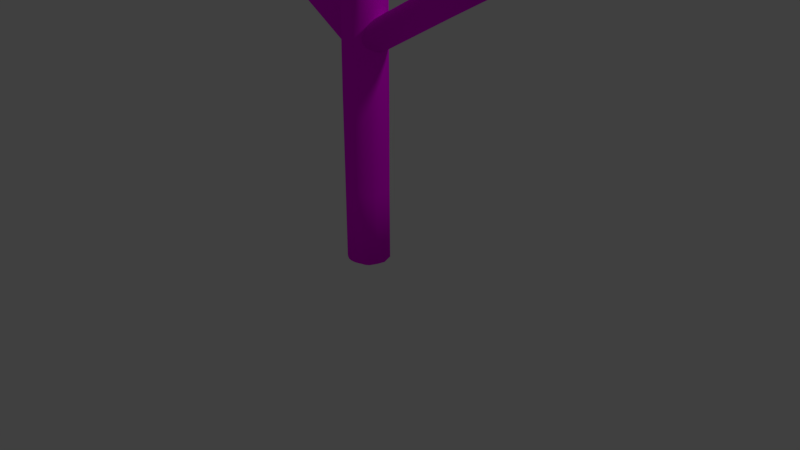 # Source: Enemy2_red_variation1.blend  (saved by Blender 2.78.0; exported with 4.5.12 LTS)
import bpy
from mathutils import Matrix  # noqa: F401  (used for matrix-valued properties, if any)

bpy.ops.wm.read_factory_settings(use_empty=True)
scene = bpy.context.scene
scene.name = 'Scene'

# ---- collections
col_collection_1 = bpy.data.collections.new('Collection 1'); scene.collection.children.link(col_collection_1)

# ---- images (referenced by path relative to the original .blend; pixels are not part of the script)
import os
ASSET_DIR = os.environ.get("B2B_ASSET_DIR", "")  # directory of the original .blend (textures are referenced by path, not embedded)
HERE = os.path.dirname(os.path.abspath(__file__))  # packed textures are extracted next to this script under _unpacked/

def load_image(name, relpath, width, height, colorspace="sRGB"):
    """Load a texture the original file referenced (path relative to the .blend, or extracted next to this script)."""
    p = next((c for c in (os.path.join(HERE, relpath), os.path.join(ASSET_DIR, relpath)) if relpath and os.path.exists(c)), "")
    if p:
        img = bpy.data.images.load(p, check_existing=True)
        img.name = name
    else:  # same state as the original file: an image datablock whose file is absent (Cycles renders it pink)
        img = bpy.data.images.new(name, width, height)
        img.source = "FILE"
        img.filepath = "//" + (relpath or name)
    img.colorspace_settings.name = colorspace
    return img
img_mouth4_png = load_image('mouth4.png', 'textures/mouth4.png', 1024, 1024, 'sRGB')
img_eyes_png = load_image('eyes.png', 'eyes.png', 1024, 1024, 'sRGB')

# ---- materials (node trees are filled in below, after node groups)
mat_material = bpy.data.materials.new('Material')
mat_material.alpha_threshold = 0.0
mat_material.roughness = 0.5
mat_material_001 = bpy.data.materials.new('Material.001')
mat_material_001.alpha_threshold = 0.0
mat_material_001.roughness = 0.5

# ---- material node trees
mat_material.use_nodes = True; mat_material.node_tree.nodes.clear()
_N = mat_material.node_tree.nodes; _L = mat_material.node_tree.links
n0 = _N.new('ShaderNodeOutputMaterial'); n0.name = 'Material Output'; n0.location = (506, 300)
n1 = _N.new('ShaderNodeBsdfDiffuse'); n1.name = 'Diffuse BSDF'; n1.location = (56, 302)
n1.inputs[0].default_value = (0.4, 0.004777, 0.01681, 1.0)
n2 = _N.new('ShaderNodeMixShader'); n2.name = 'Mix Shader'; n2.location = (286, 303)
n3 = _N.new('ShaderNodeBsdfDiffuse'); n3.name = 'Diffuse BSDF.001'; n3.location = (190, 128)
n4 = _N.new('ShaderNodeTexImage'); n4.name = 'Image Texture'; n4.location = (-7, 133)
n4.width = 140
n4.image = img_mouth4_png
_L.new(n1.outputs[0], n2.inputs[1])
_L.new(n2.outputs[0], n0.inputs[0])
_L.new(n4.outputs[1], n2.inputs[0])
_L.new(n3.outputs[0], n2.inputs[2])
_L.new(n4.outputs[0], n3.inputs[0])
n0.is_active_output = True
mat_material_001.use_nodes = True; mat_material_001.node_tree.nodes.clear()
_N = mat_material_001.node_tree.nodes; _L = mat_material_001.node_tree.links
n0 = _N.new('ShaderNodeOutputMaterial'); n0.name = 'Material Output'; n0.location = (470, 300)
n1 = _N.new('ShaderNodeBsdfDiffuse'); n1.name = 'Diffuse BSDF.002'; n1.location = (215, 83)
n2 = _N.new('ShaderNodeMixShader'); n2.name = 'Mix Shader'; n2.location = (279, 310)
n3 = _N.new('ShaderNodeTexImage'); n3.name = 'Image Texture'; n3.location = (8, 126)
n3.width = 140
n3.image = img_eyes_png
n4 = _N.new('ShaderNodeBsdfDiffuse'); n4.name = 'Diffuse BSDF'; n4.location = (5, 293)
n4.inputs[0].default_value = (0.4, 0.003677, 0.01521, 1.0)
_L.new(n4.outputs[0], n2.inputs[1])
_L.new(n2.outputs[0], n0.inputs[0])
_L.new(n1.outputs[0], n2.inputs[2])
_L.new(n3.outputs[0], n1.inputs[0])
_L.new(n3.outputs[1], n2.inputs[0])
n0.is_active_output = True

# ---- world
world_world = bpy.data.worlds.new('World'); scene.world = world_world
world_world.color = (0.05088, 0.05088, 0.05088)
world_world.use_sun_shadow = False
world_world.sun_shadow_jitter_overblur = 0.0
world_world.cycles.sampling_method = 'MANUAL'

# ---- cameras
cam_camera = bpy.data.cameras.new('Camera')
cam_camera.clip_end = 100.0
cam_camera.lens = 35.0
cam_camera.sensor_width = 32.0
cam_camera.sensor_height = 18.0
cam_camera.ortho_scale = 7.314
cam_camera.dof.focus_distance = 0.0

# ---- lights
light_lamp = bpy.data.lights.new('Lamp', 'POINT')
light_lamp.transmission_factor = 0.0
light_lamp.cutoff_distance = 30.0
light_lamp.energy = 100.0
light_lamp.shadow_buffer_clip_start = 1.001
light_lamp.shadow_soft_size = 0.1
light_lamp.shadow_maximum_resolution = 0.006
light_lamp.use_absolute_resolution = True

# ---- meshes
me_cylinder_001 = bpy.data.meshes.new('Cylinder.001')
me_cylinder_001.from_pydata([(-8.536, 1.298, 12.52), (-8.507, 1.274, 12.55), (-8.482, 1.24, 12.59), (-8.462, 1.197, 12.62), (-8.449, 1.146, 12.64), (-8.442, 1.09, 12.66), (-8.442, 1.031, 12.67), (-8.449, 0.9706, 12.67), (-8.463, 0.9114, 12.66), (-8.483, 0.8558, 12.65), (-8.508, 0.8059, 12.63), (-8.537, 0.7636, 12.61), (-8.57, 0.7304, 12.58), (-8.604, 0.7078, 12.54), (-8.639, 0.6966, 12.51), (-8.674, 0.6971, 12.47), (-8.706, 0.7094, 12.43), (-8.735, 0.7331, 12.4), (-8.76, 0.7671, 12.36), (-8.78, 0.8102, 12.33), (-8.793, 0.8608, 12.31), (-8.8, 0.9168, 12.29), (-8.8, 0.9761, 12.28), (-8.793, 1.037, 12.28), (-8.779, 1.096, 12.29), (-8.759, 1.151, 12.3), (-8.734, 1.201, 12.32), (-8.705, 1.244, 12.34), (-8.672, 1.277, 12.37), (-8.638, 1.299, 12.41), (-8.603, 1.311, 12.44), (-8.568, 1.31, 12.48), (-8.728, 1.321, 12.58), (-8.699, 1.297, 12.62), (-8.674, 1.263, 12.65), (-8.654, 1.22, 12.68), (-8.641, 1.17, 12.7), (-8.634, 1.114, 12.72), (-8.635, 1.054, 12.73), (-8.642, 0.9939, 12.73), (-8.655, 0.9347, 12.73), (-8.675, 0.8791, 12.72), (-8.7, 0.8292, 12.7), (-8.729, 0.7868, 12.67), (-8.762, 0.7537, 12.64), (-8.796, 0.7311, 12.61), (-8.831, 0.7198, 12.57), (-8.928, 0.7563, 12.46), (-8.952, 0.7904, 12.43), (-8.972, 0.8335, 12.4), (-8.985, 0.884, 12.38), (-8.992, 0.9401, 12.36), (-8.992, 0.9994, 12.35), (-8.985, 1.06, 12.35), (-8.971, 1.119, 12.35), (-8.951, 1.175, 12.36), (-8.926, 1.225, 12.38), (-8.897, 1.267, 12.41), (-8.864, 1.3, 12.44), (-8.83, 1.323, 12.47), (-8.795, 1.334, 12.51), (-8.76, 1.333, 12.55), (-8.971, 1.35, 12.67), (-8.898, 1.25, 12.76), (-8.878, 1.143, 12.8), (-8.885, 1.023, 12.82), (-8.899, 0.9642, 12.81), (-8.918, 0.9086, 12.8), (-8.943, 0.8587, 12.78), (-8.973, 0.8163, 12.76), (-9.005, 0.7832, 12.73), (-9.04, 0.7606, 12.69), (-9.235, 0.9696, 12.44), (-9.235, 1.029, 12.43), (-9.214, 1.148, 12.43), (-9.108, 1.329, 12.52), (-9.038, 1.363, 12.59), (-9.004, 1.363, 12.63), (-8.866, 0.7204, 12.54), (-8.898, 0.7327, 12.5), (-9.109, 0.7499, 12.62), (-9.172, 0.7859, 12.54), (-9.196, 0.8199, 12.51), (-9.215, 0.863, 12.48), (-10.06, 0.9247, 12.97), (-10.08, 0.9262, 13.0), (-10.1, 0.9366, 13.02), (-10.12, 0.9556, 13.04), (-10.14, 0.9824, 13.06), (-10.15, 1.016, 13.08), (-10.16, 1.055, 13.1), (-10.17, 1.098, 13.11), (-10.17, 1.144, 13.12), (-10.16, 1.19, 13.12), (-10.15, 1.235, 13.12), (-10.13, 1.277, 13.11), (-10.11, 1.314, 13.1), (-10.09, 1.346, 13.08), (-10.07, 1.37, 13.06), (-10.04, 1.386, 13.04), (-10.01, 1.394, 13.02), (-9.99, 1.392, 12.99), (-9.966, 1.382, 12.97), (-9.946, 1.363, 12.95), (-9.928, 1.336, 12.93), (-9.915, 1.302, 12.91), (-9.907, 1.263, 12.89), (-9.903, 1.22, 12.88), (-9.905, 1.175, 12.88), (-9.911, 1.129, 12.87), (-9.922, 1.084, 12.88), (-9.938, 1.042, 12.88), (-9.957, 1.004, 12.89), (-9.98, 0.9729, 12.91), (-10.0, 0.9485, 12.93), (-10.03, 0.9322, 12.95), (-8.696, 0.7236, 13.54), (-8.671, 0.7221, 13.52), (-8.72, 0.734, 13.57), (-8.74, 0.753, 13.59), (-8.758, 0.7798, 13.61), (-8.771, 0.8134, 13.63), (-8.779, 0.8525, 13.64), (-8.783, 0.8956, 13.65), (-8.781, 0.941, 13.66), (-8.775, 0.9871, 13.66), (-8.764, 1.032, 13.66), (-8.748, 1.074, 13.65), (-8.729, 1.111, 13.64), (-8.706, 1.143, 13.63), (-8.682, 1.167, 13.61), (-8.656, 1.184, 13.59), (-8.631, 1.191, 13.56), (-8.605, 1.19, 13.54), (-8.582, 1.179, 13.52), (-8.561, 1.16, 13.49), (-8.544, 1.133, 13.47), (-8.531, 1.1, 13.45), (-8.523, 1.061, 13.44), (-8.519, 1.018, 13.43), (-8.52, 0.9722, 13.42), (-8.527, 0.9261, 13.42), (-8.538, 0.8813, 13.42), (-8.554, 0.8393, 13.43), (-8.573, 0.8018, 13.44), (-8.595, 0.7703, 13.45), (-8.62, 0.7459, 13.47), (-8.646, 0.7297, 13.49), (-7.595, 0.5624, 13.98), (-7.57, 0.5609, 13.95), (-7.618, 0.5728, 14.0), (-7.639, 0.5918, 14.02), (-7.656, 0.6186, 14.04), (-7.669, 0.6522, 14.06), (-7.678, 0.6913, 14.08), (-7.682, 0.7344, 14.09), (-7.68, 0.7799, 14.09), (-7.674, 0.8259, 14.1), (-7.662, 0.8708, 14.09), (-7.647, 0.9128, 14.09), (-7.627, 0.9502, 14.08), (-7.605, 0.9818, 14.06), (-7.581, 1.006, 14.04), (-7.555, 1.022, 14.02), (-7.529, 1.03, 14.0), (-7.504, 1.028, 13.97), (-7.481, 1.018, 13.95), (-7.46, 0.999, 13.93), (-7.443, 0.9722, 13.91), (-7.43, 0.9386, 13.89), (-7.421, 0.8995, 13.87), (-7.418, 0.8564, 13.86), (-7.419, 0.811, 13.85), (-7.426, 0.7649, 13.85), (-7.437, 0.7201, 13.85), (-7.452, 0.6781, 13.86), (-7.472, 0.6406, 13.87), (-7.494, 0.6091, 13.89), (-7.519, 0.5847, 13.91), (-7.544, 0.5685, 13.93), (-9.99, 1.732, 11.09), (-9.944, 1.725, 11.09), (-9.9, 1.709, 11.09), (-9.861, 1.685, 11.09), (-9.827, 1.653, 11.08), (-9.8, 1.616, 11.08), (-9.781, 1.574, 11.08), (-9.771, 1.529, 11.07), (-9.77, 1.483, 11.07), (-9.778, 1.437, 11.07), (-9.795, 1.394, 11.06), (-9.82, 1.355, 11.06), (-9.852, 1.321, 11.06), (-9.89, 1.293, 11.05), (-9.933, 1.274, 11.05), (-9.978, 1.263, 11.05), (-10.02, 1.261, 11.05), (-10.07, 1.269, 11.05), (-10.11, 1.285, 11.05), (-10.15, 1.309, 11.05), (-10.19, 1.34, 11.05), (-10.21, 1.378, 11.06), (-10.23, 1.42, 11.06), (-10.24, 1.464, 11.06), (-10.24, 1.511, 11.07), (-10.24, 1.556, 11.07), (-10.22, 1.6, 11.08), (-10.19, 1.639, 11.08), (-10.16, 1.673, 11.08), (-10.12, 1.7, 11.08), (-10.08, 1.719, 11.09), (-10.04, 1.73, 11.09), (-9.977, 1.553, 12.1), (-10.02, 1.561, 12.1), (-9.934, 1.537, 12.1), (-9.894, 1.513, 12.09), (-9.861, 1.482, 12.09), (-9.834, 1.444, 12.09), (-9.815, 1.403, 12.09), (-9.805, 1.358, 12.08), (-9.804, 1.311, 12.08), (-9.812, 1.266, 12.07), (-9.828, 1.222, 12.07), (-9.853, 1.183, 12.07), (-9.886, 1.149, 12.06), (-9.924, 1.122, 12.06), (-9.966, 1.103, 12.06), (-10.01, 1.092, 12.06), (-10.06, 1.09, 12.06), (-10.1, 1.097, 12.06), (-10.15, 1.113, 12.06), (-10.19, 1.137, 12.06), (-10.22, 1.169, 12.06), (-10.25, 1.206, 12.06), (-10.27, 1.248, 12.07), (-10.28, 1.293, 12.07), (-10.28, 1.339, 12.07), (-10.27, 1.385, 12.08), (-10.25, 1.428, 12.08), (-10.23, 1.467, 12.09), (-10.2, 1.501, 12.09), (-10.16, 1.529, 12.09), (-10.12, 1.548, 12.09), (-10.07, 1.559, 12.1), (-10.0, 1.417, 12.9), (-10.05, 1.424, 12.9), (-9.961, 1.401, 12.9), (-9.921, 1.377, 12.89), (-9.888, 1.345, 12.89), (-9.861, 1.308, 12.89), (-9.842, 1.266, 12.89), (-9.832, 1.221, 12.88), (-9.83, 1.175, 12.88), (-9.838, 1.129, 12.88), (-9.855, 1.086, 12.87), (-9.88, 1.047, 12.87), (-9.912, 1.013, 12.87), (-9.95, 0.9855, 12.86), (-9.993, 0.9661, 12.86), (-10.04, 0.9553, 12.86), (-10.08, 0.9535, 12.86), (-10.13, 0.9607, 12.86), (-10.17, 0.9767, 12.86), (-10.21, 1.001, 12.86), (-10.25, 1.032, 12.86), (-10.27, 1.07, 12.87), (-10.29, 1.112, 12.87), (-10.3, 1.156, 12.87), (-10.3, 1.203, 12.88), (-10.3, 1.248, 12.88), (-10.28, 1.292, 12.88), (-10.25, 1.331, 12.89), (-10.22, 1.365, 12.89), (-10.18, 1.392, 12.89), (-10.14, 1.411, 12.9), (-10.1, 1.422, 12.9), (-13.14, 1.855, 14.07), (-13.11, 1.831, 14.11), (-13.08, 1.797, 14.14), (-13.06, 1.754, 14.17), (-13.05, 1.704, 14.2), (-13.04, 1.648, 14.21), (-13.04, 1.588, 14.22), (-13.05, 1.528, 14.23), (-13.06, 1.469, 14.22), (-13.08, 1.413, 14.21), (-13.11, 1.363, 14.19), (-13.14, 1.321, 14.17), (-13.17, 1.288, 14.14), (-13.2, 1.265, 14.1), (-13.24, 1.254, 14.06), (-13.27, 1.254, 14.03), (-13.31, 1.267, 13.99), (-13.34, 1.29, 13.95), (-13.36, 1.324, 13.92), (-13.38, 1.368, 13.89), (-13.39, 1.418, 13.87), (-13.4, 1.474, 13.85), (-13.4, 1.534, 13.84), (-13.39, 1.594, 13.84), (-13.38, 1.653, 13.84), (-13.36, 1.709, 13.85), (-13.33, 1.759, 13.87), (-13.31, 1.801, 13.9), (-13.27, 1.834, 13.93), (-13.24, 1.857, 13.96), (-13.2, 1.868, 14.0), (-13.17, 1.867, 14.04), (-9.002, 1.334, 12.72), (-8.978, 1.3, 12.75), (-8.958, 1.257, 12.78), (-8.945, 1.206, 12.81), (-8.938, 1.15, 12.82), (-8.938, 1.091, 12.83), (-8.945, 1.031, 12.84), (-8.959, 0.9715, 12.83), (-8.979, 0.9159, 12.82), (-9.004, 0.866, 12.8), (-9.033, 0.8236, 12.78), (-9.065, 0.7905, 12.75), (-9.076, 0.7494, 12.66), (-9.142, 0.7622, 12.58), (-9.289, 0.9208, 12.48), (-9.295, 0.9769, 12.46), (-9.295, 1.036, 12.45), (-9.288, 1.097, 12.45), (-9.275, 1.156, 12.45), (-9.255, 1.211, 12.47), (-9.23, 1.261, 12.48), (-9.201, 1.304, 12.51), (-9.168, 1.337, 12.54), (-9.134, 1.359, 12.57), (-9.098, 1.371, 12.61), (-9.064, 1.37, 12.65), (-9.032, 1.358, 12.69), (-9.326, 1.373, 12.83), (-9.301, 1.339, 12.86), (-9.282, 1.296, 12.89), (-9.269, 1.246, 12.92), (-9.262, 1.19, 12.93), (-9.262, 1.13, 12.94), (-9.269, 1.07, 12.95), (-9.283, 1.011, 12.94), (-9.302, 0.9551, 12.93), (-9.327, 0.9052, 12.91), (-9.357, 0.8628, 12.89), (-9.389, 0.8297, 12.86), (-9.364, 0.7999, 12.8), (-9.399, 0.7887, 12.77), (-9.434, 0.7892, 12.73), (-9.466, 0.8015, 12.69), (-9.496, 0.8252, 12.65), (-9.52, 0.8592, 12.62), (-9.54, 0.9023, 12.59), (-9.613, 0.96, 12.59), (-9.619, 1.016, 12.57), (-9.619, 1.075, 12.56), (-9.612, 1.136, 12.56), (-9.598, 1.195, 12.56), (-9.579, 1.251, 12.57), (-9.554, 1.301, 12.59), (-9.524, 1.343, 12.62), (-9.492, 1.376, 12.65), (-9.457, 1.399, 12.68), (-9.422, 1.41, 12.72), (-9.388, 1.409, 12.76), (-9.355, 1.397, 12.8), (-8.942, 1.327, 12.7), (-8.917, 1.293, 12.73), (-8.885, 1.199, 12.79), (-8.878, 1.084, 12.81), (-9.229, 0.9135, 12.46), (-9.228, 1.089, 12.43), (-9.195, 1.204, 12.44), (-9.17, 1.254, 12.46), (-9.14, 1.296, 12.49), (-9.073, 1.352, 12.55), (-10.67, 1.537, 13.29), (-10.65, 1.503, 13.32), (-10.63, 1.46, 13.35), (-10.62, 1.409, 13.37), (-10.61, 1.353, 13.39), (-10.61, 1.294, 13.4), (-10.62, 1.233, 13.4), (-10.63, 1.174, 13.4), (-10.65, 1.118, 13.39), (-10.68, 1.069, 13.37), (-10.7, 1.026, 13.34), (-10.74, 0.9931, 13.31), (-10.73, 0.9658, 13.27), (-10.77, 0.9546, 13.23), (-10.8, 0.9551, 13.19), (-10.84, 0.9675, 13.15), (-10.87, 0.9911, 13.12), (-10.89, 1.025, 13.08), (-10.91, 1.068, 13.05), (-10.96, 1.123, 13.04), (-10.97, 1.179, 13.03), (-10.97, 1.239, 13.02), (-10.96, 1.299, 13.01), (-10.95, 1.358, 13.02), (-10.93, 1.414, 13.03), (-10.9, 1.464, 13.05), (-10.87, 1.506, 13.07), (-10.84, 1.539, 13.1), (-10.81, 1.562, 13.14), (-10.77, 1.573, 13.18), (-10.74, 1.573, 13.21), (-10.7, 1.56, 13.25), (-12.04, 1.702, 13.75), (-12.01, 1.668, 13.78), (-12.0, 1.625, 13.81), (-11.98, 1.574, 13.83), (-11.98, 1.518, 13.85), (-11.98, 1.459, 13.86), (-11.98, 1.399, 13.86), (-12.0, 1.341, 13.85), (-12.02, 1.284, 13.85), (-12.04, 1.234, 13.83), (-12.07, 1.192, 13.8), (-12.1, 1.159, 13.77), (-12.12, 1.133, 13.73), (-12.15, 1.122, 13.7), (-12.19, 1.123, 13.66), (-12.22, 1.135, 13.62), (-12.25, 1.159, 13.58), (-12.27, 1.193, 13.55), (-12.29, 1.236, 13.52), (-12.33, 1.289, 13.51), (-12.33, 1.345, 13.49), (-12.33, 1.404, 13.48), (-12.33, 1.465, 13.48), (-12.31, 1.524, 13.48), (-12.29, 1.579, 13.49), (-12.27, 1.629, 13.51), (-12.24, 1.672, 13.54), (-12.21, 1.705, 13.57), (-12.17, 1.727, 13.6), (-12.14, 1.739, 13.64), (-12.1, 1.738, 13.68), (-12.07, 1.726, 13.71), (-9.999, 1.475, 13.01), (-9.97, 1.451, 13.05), (-9.946, 1.417, 13.08), (-9.926, 1.374, 13.11), (-9.913, 1.324, 13.13), (-9.906, 1.268, 13.15), (-9.906, 1.208, 13.16), (-9.913, 1.148, 13.16), (-9.927, 1.089, 13.16), (-9.947, 1.033, 13.15), (-9.971, 0.9832, 13.13), (-10.0, 0.9409, 13.1), (-10.03, 0.9078, 13.07), (-10.02, 0.8792, 13.02), (-10.05, 0.8679, 12.99), (-10.09, 0.8685, 12.95), (-10.12, 0.8808, 12.91), (-10.15, 0.9044, 12.87), (-10.17, 0.9385, 12.84), (-10.19, 0.9816, 12.81), (-10.26, 1.038, 12.81), (-10.26, 1.094, 12.79), (-10.26, 1.153, 12.78), (-10.26, 1.214, 12.78), (-10.24, 1.273, 12.78), (-10.22, 1.329, 12.79), (-10.2, 1.379, 12.81), (-10.17, 1.421, 12.84), (-10.14, 1.454, 12.87), (-10.1, 1.477, 12.9), (-10.07, 1.488, 12.94), (-10.03, 1.487, 12.98)], [], [(32, 0, 1, 33), (33, 1, 2, 34), (34, 2, 3, 35), (35, 3, 4, 36), (36, 4, 5, 37), (37, 5, 6, 38), (38, 6, 7, 39), (39, 7, 8, 40), (40, 8, 9, 41), (41, 9, 10, 42), (42, 10, 11, 43), (43, 11, 12, 44), (44, 12, 13, 45), (45, 13, 14, 46), (46, 14, 15, 78), (78, 15, 16, 79), (79, 16, 17, 47), (47, 17, 18, 48), (48, 18, 19, 49), (49, 19, 20, 50), (50, 20, 21, 51), (51, 21, 22, 52), (52, 22, 23, 53), (53, 23, 24, 54), (54, 24, 25, 55), (55, 25, 26, 56), (56, 26, 27, 57), (57, 27, 28, 58), (58, 28, 29, 59), (59, 29, 30, 60), (1, 0, 31, 30, 29, 28, 27, 26, 25, 24, 23, 22, 21, 20, 19, 18, 17, 16, 15, 14, 13, 12, 11, 10, 9, 8, 7, 6, 5, 4, 3, 2), (60, 30, 31, 61), (61, 31, 0, 32), (77, 61, 32, 62), (76, 60, 61, 77), (376, 59, 60, 76), (75, 58, 59, 376), (375, 57, 58, 75), (374, 56, 57, 375), (373, 55, 56, 374), (74, 54, 55, 373), (372, 53, 54, 74), (73, 52, 53, 372), (72, 51, 52, 73), (371, 50, 51, 72), (83, 49, 50, 371), (48, 49, 83, 82, 81, 321, 80, 320, 71, 45, 46, 78, 79, 47), (70, 44, 45, 71), (69, 43, 44, 70), (68, 42, 43, 69), (67, 41, 42, 68), (66, 40, 41, 67), (65, 39, 40, 66), (370, 38, 39, 65), (64, 37, 38, 370), (369, 36, 37, 64), (63, 35, 36, 369), (368, 34, 35, 63), (367, 33, 34, 368), (62, 32, 33, 367), (93, 92, 124, 125), (85, 86, 87, 88, 89, 90, 91, 92, 93, 94, 95, 96, 97, 98, 99, 100, 101, 102, 103, 104, 105, 106, 107, 108, 109, 110, 111, 112, 113, 114, 115, 84), (141, 140, 172, 173), (102, 101, 133, 134), (111, 110, 142, 143), (89, 88, 120, 121), (98, 97, 129, 130), (85, 84, 117, 116), (107, 106, 138, 139), (84, 115, 147, 117), (94, 93, 125, 126), (103, 102, 134, 135), (112, 111, 143, 144), (90, 89, 121, 122), (99, 98, 130, 131), (108, 107, 139, 140), (86, 85, 116, 118), (95, 94, 126, 127), (104, 103, 135, 136), (113, 112, 144, 145), (91, 90, 122, 123), (100, 99, 131, 132), (109, 108, 140, 141), (87, 86, 118, 119), (96, 95, 127, 128), (105, 104, 136, 137), (114, 113, 145, 146), (92, 91, 123, 124), (101, 100, 132, 133), (110, 109, 141, 142), (88, 87, 119, 120), (97, 96, 128, 129), (106, 105, 137, 138), (115, 114, 146, 147), (148, 149, 179, 178, 177, 176, 175, 174, 173, 172, 171, 170, 169, 168, 167, 166, 165, 164, 163, 162, 161, 160, 159, 158, 157, 156, 155, 154, 153, 152, 151, 150), (128, 127, 159, 160), (142, 141, 173, 174), (129, 128, 160, 161), (143, 142, 174, 175), (130, 129, 161, 162), (116, 117, 149, 148), (144, 143, 175, 176), (131, 130, 162, 163), (118, 116, 148, 150), (145, 144, 176, 177), (132, 131, 163, 164), (119, 118, 150, 151), (146, 145, 177, 178), (133, 132, 164, 165), (120, 119, 151, 152), (147, 146, 178, 179), (134, 133, 165, 166), (121, 120, 152, 153), (117, 147, 179, 149), (135, 134, 166, 167), (122, 121, 153, 154), (136, 135, 167, 168), (123, 122, 154, 155), (137, 136, 168, 169), (124, 123, 155, 156), (138, 137, 169, 170), (125, 124, 156, 157), (139, 138, 170, 171), (126, 125, 157, 158), (140, 139, 171, 172), (127, 126, 158, 159), (189, 188, 220, 221), (181, 182, 183, 184, 185, 186, 187, 188, 189, 190, 191, 192, 193, 194, 195, 196, 197, 198, 199, 200, 201, 202, 203, 204, 205, 206, 207, 208, 209, 210, 211, 180), (237, 236, 268, 269), (198, 197, 229, 230), (207, 206, 238, 239), (185, 184, 216, 217), (194, 193, 225, 226), (181, 180, 213, 212), (203, 202, 234, 235), (180, 211, 243, 213), (190, 189, 221, 222), (199, 198, 230, 231), (208, 207, 239, 240), (186, 185, 217, 218), (195, 194, 226, 227), (204, 203, 235, 236), (182, 181, 212, 214), (191, 190, 222, 223), (200, 199, 231, 232), (209, 208, 240, 241), (187, 186, 218, 219), (196, 195, 227, 228), (205, 204, 236, 237), (183, 182, 214, 215), (192, 191, 223, 224), (201, 200, 232, 233), (210, 209, 241, 242), (188, 187, 219, 220), (197, 196, 228, 229), (206, 205, 237, 238), (184, 183, 215, 216), (193, 192, 224, 225), (202, 201, 233, 234), (211, 210, 242, 243), (244, 245, 275, 274, 273, 272, 271, 270, 269, 268, 267, 266, 265, 264, 263, 262, 261, 260, 259, 258, 257, 256, 255, 254, 253, 252, 251, 250, 249, 248, 247, 246), (224, 223, 255, 256), (238, 237, 269, 270), (225, 224, 256, 257), (239, 238, 270, 271), (226, 225, 257, 258), (212, 213, 245, 244), (240, 239, 271, 272), (227, 226, 258, 259), (214, 212, 244, 246), (241, 240, 272, 273), (228, 227, 259, 260), (215, 214, 246, 247), (242, 241, 273, 274), (229, 228, 260, 261), (216, 215, 247, 248), (243, 242, 274, 275), (230, 229, 261, 262), (217, 216, 248, 249), (213, 243, 275, 245), (231, 230, 262, 263), (218, 217, 249, 250), (232, 231, 263, 264), (219, 218, 250, 251), (233, 232, 264, 265), (220, 219, 251, 252), (234, 233, 265, 266), (221, 220, 252, 253), (235, 234, 266, 267), (222, 221, 253, 254), (236, 235, 267, 268), (223, 222, 254, 255), (276, 277, 278, 279, 280, 281, 282, 283, 284, 285, 286, 287, 288, 289, 290, 291, 292, 293, 294, 295, 296, 297, 298, 299, 300, 301, 302, 303, 304, 305, 306, 307), (366, 334, 308, 335), (335, 308, 309, 336), (336, 309, 310, 337), (337, 310, 311, 338), (338, 311, 312, 339), (339, 312, 313, 340), (340, 313, 314, 341), (341, 314, 315, 342), (342, 315, 316, 343), (343, 316, 317, 344), (344, 317, 318, 345), (345, 318, 319, 346), (346, 319, 71, 347), (353, 83, 322, 354), (354, 322, 323, 355), (355, 323, 324, 356), (356, 324, 325, 357), (357, 325, 326, 358), (358, 326, 327, 359), (359, 327, 328, 360), (360, 328, 329, 361), (361, 329, 330, 362), (362, 330, 331, 363), (363, 331, 332, 364), (364, 332, 333, 365), (365, 333, 334, 366), (472, 365, 366, 441), (471, 364, 365, 472), (470, 363, 364, 471), (469, 362, 363, 470), (468, 361, 362, 469), (467, 360, 361, 468), (466, 359, 360, 467), (465, 358, 359, 466), (464, 357, 358, 465), (463, 356, 357, 464), (462, 355, 356, 463), (461, 354, 355, 462), (460, 353, 354, 461), (459, 352, 353, 460), (458, 351, 352, 459), (457, 350, 351, 458), (456, 349, 350, 457), (455, 348, 349, 456), (454, 347, 348, 455), (453, 346, 347, 454), (452, 345, 346, 453), (451, 344, 345, 452), (450, 343, 344, 451), (449, 342, 343, 450), (448, 341, 342, 449), (447, 340, 341, 448), (446, 339, 340, 447), (445, 338, 339, 446), (444, 337, 338, 445), (443, 336, 337, 444), (442, 335, 336, 443), (441, 366, 335, 442), (347, 71, 320, 80, 321, 81, 82, 83, 353, 352, 351, 350, 349, 348), (334, 62, 367, 308), (308, 367, 368, 309), (309, 368, 63, 310), (310, 63, 369, 311), (311, 369, 64, 312), (312, 64, 370, 313), (313, 370, 65, 314), (314, 65, 66, 315), (315, 66, 67, 316), (316, 67, 68, 317), (317, 68, 69, 318), (318, 69, 70, 319), (319, 70, 71), (83, 371, 322), (322, 371, 72, 323), (323, 72, 73, 324), (324, 73, 372, 325), (325, 372, 74, 326), (326, 74, 373, 327), (327, 373, 374, 328), (328, 374, 375, 329), (329, 375, 75, 330), (330, 75, 376, 331), (331, 376, 76, 332), (332, 76, 77, 333), (333, 77, 62, 334), (440, 408, 377, 409), (409, 377, 378, 410), (410, 378, 379, 411), (411, 379, 380, 412), (412, 380, 381, 413), (413, 381, 382, 414), (414, 382, 383, 415), (415, 383, 384, 416), (416, 384, 385, 417), (417, 385, 386, 418), (418, 386, 387, 419), (419, 387, 388, 420), (420, 388, 389, 421), (421, 389, 390, 422), (422, 390, 391, 423), (423, 391, 392, 424), (424, 392, 393, 425), (425, 393, 394, 426), (426, 394, 395, 427), (427, 395, 396, 428), (428, 396, 397, 429), (429, 397, 398, 430), (430, 398, 399, 431), (431, 399, 400, 432), (432, 400, 401, 433), (433, 401, 402, 434), (434, 402, 403, 435), (435, 403, 404, 436), (436, 404, 405, 437), (437, 405, 406, 438), (438, 406, 407, 439), (439, 407, 408, 440), (307, 439, 440, 276), (306, 438, 439, 307), (305, 437, 438, 306), (304, 436, 437, 305), (303, 435, 436, 304), (302, 434, 435, 303), (301, 433, 434, 302), (300, 432, 433, 301), (299, 431, 432, 300), (298, 430, 431, 299), (297, 429, 430, 298), (296, 428, 429, 297), (295, 427, 428, 296), (294, 426, 427, 295), (293, 425, 426, 294), (292, 424, 425, 293), (291, 423, 424, 292), (290, 422, 423, 291), (289, 421, 422, 290), (288, 420, 421, 289), (287, 419, 420, 288), (286, 418, 419, 287), (285, 417, 418, 286), (284, 416, 417, 285), (283, 415, 416, 284), (282, 414, 415, 283), (281, 413, 414, 282), (280, 412, 413, 281), (279, 411, 412, 280), (278, 410, 411, 279), (277, 409, 410, 278), (276, 440, 409, 277), (408, 441, 442, 377), (377, 442, 443, 378), (378, 443, 444, 379), (379, 444, 445, 380), (380, 445, 446, 381), (381, 446, 447, 382), (382, 447, 448, 383), (383, 448, 449, 384), (384, 449, 450, 385), (385, 450, 451, 386), (386, 451, 452, 387), (387, 452, 453, 388), (388, 453, 454, 389), (389, 454, 455, 390), (390, 455, 456, 391), (391, 456, 457, 392), (392, 457, 458, 393), (393, 458, 459, 394), (394, 459, 460, 395), (395, 460, 461, 396), (396, 461, 462, 397), (397, 462, 463, 398), (398, 463, 464, 399), (399, 464, 465, 400), (400, 465, 466, 401), (401, 466, 467, 402), (402, 467, 468, 403), (403, 468, 469, 404), (404, 469, 470, 405), (405, 470, 471, 406), (406, 471, 472, 407), (407, 472, 441, 408)])
me_cylinder_001.polygons.foreach_set('use_smooth', [True] * 374)
me_cylinder_001.polygons.foreach_set('material_index', [0, 0, 0, 0, 0, 0, 0, 0, 0, 0, 0, 0, 0, 0, 0, 0, 0, 0, 0, 0, 0, 0, 0, 0, 0, 0, 0, 0, 0, 0, 0, 0, 0, 0, 0, 0, 0, 0, 0, 0, 0, 0, 0, 0, 0, 0, 1, 0, 0, 0, 0, 0, 0, 0, 0, 0, 0, 0, 0, 0, 0, 0, 0, 0, 0, 0, 0, 0, 0, 0, 0, 0, 0, 0, 0, 0, 0, 0, 0, 0, 0, 0, 0, 0, 0, 0, 0, 0, 0, 0, 0, 0, 0, 0, 0, 0, 0, 0, 0, 0, 0, 0, 0, 0, 0, 0, 0, 0, 0, 0, 0, 0, 0, 0, 0, 0, 0, 0, 0, 0, 0, 0, 0, 0, 0, 0, 0, 0, 0, 0, 0, 0, 0, 0, 0, 0, 0, 0, 0, 0, 0, 0, 0, 0, 0, 0, 0, 0, 0, 0, 0, 0, 0, 0, 0, 0, 0, 0, 0, 0, 0, 0, 0, 0, 0, 0, 0, 0, 0, 0, 0, 0, 0, 0, 0, 0, 0, 0, 0, 0, 0, 0, 0, 0, 0, 0, 0, 0, 0, 0, 0, 0, 0, 0, 0, 0, 0, 0, 0, 0, 0, 0, 0, 0, 0, 0, 0, 0, 0, 0, 0, 0, 0, 0, 0, 0, 0, 0, 0, 0, 0, 0, 0, 0, 0, 0, 0, 0, 0, 0, 0, 0, 0, 0, 0, 0, 0, 0, 0, 0, 0, 0, 0, 0, 0, 0, 0, 0, 0, 0, 0, 0, 0, 0, 0, 0, 0, 0, 0, 0, 0, 0, 0, 0, 0, 0, 0, 0, 0, 0, 0, 0, 0, 0, 0, 0, 0, 0, 0, 0, 0, 0, 0, 0, 0, 0, 0, 0, 0, 0, 0, 0, 0, 0, 0, 0, 0, 0, 0, 0, 0, 0, 0, 0, 0, 0, 0, 0, 0, 0, 0, 0, 0, 0, 0, 0, 0, 0, 0, 0, 0, 0, 0, 0, 0, 0, 0, 0, 0, 0, 0, 0, 0, 0, 0, 0, 0, 0, 0, 0, 0, 0, 0, 0, 0, 0, 0, 0, 0, 0, 0, 0, 0, 0, 0, 0, 0, 0, 0, 0, 0, 0, 0, 0, 0, 0, 0, 0, 0, 0, 0, 0, 0, 0])
_uv = me_cylinder_001.uv_layers.new(name='UVMap')
_uv.uv.foreach_set('vector', [0.0, 0.0, 0.0, 0.0, 0.0, 0.0, 0.0, 0.0, 0.0, 0.0, 0.0, 0.0, 0.0, 0.0, 0.0, 0.0, 0.0, 0.0, 0.0, 0.0, 0.0, 0.0, 0.0, 0.0, 0.0, 0.0, 0.0, 0.0, 0.0, 0.0, 0.0, 0.0, 0.0, 0.0, 0.0, 0.0, 0.0, 0.0, 0.0, 0.0, 0.0, 0.0, 0.0, 0.0, 0.0, 0.0, 0.0, 0.0, 0.0, 0.0, 0.0, 0.0, 0.0, 0.0, 0.0, 0.0, 0.0, 0.0, 0.0, 0.0, 0.0, 0.0, 0.0, 0.0, 0.0, 0.0, 0.0, 0.0, 0.0, 0.0, 0.0, 0.0, 0.0, 0.0, 0.0, 0.0, 0.0, 0.0, 0.0, 0.0, 0.0, 0.0, 0.0, 0.0, 0.0, 0.0, 0.0, 0.0, 0.0, 0.0, 0.0, 0.0, 0.0, 0.0, 0.0, 0.0, 0.0, 0.0, 0.0, 0.0, 0.0, 0.0, 0.0, 0.0, 0.0, 0.0, 0.0, 0.0, 0.0, 0.0, 0.0, 0.0, 0.0, 0.0, 0.0, 0.0, 0.0, 0.0, 0.0, 0.0, 0.0, 0.0, 0.0, 0.0, 0.0, 0.0, 0.0, 0.0, 0.0, 0.0, 0.0, 0.0, 0.0, 0.0, 0.0, 0.0, 0.0, 0.0, 0.0, 0.0, 0.0, 0.0, 0.0, 0.0, 0.0, 0.0, 0.0, 0.0, 0.0, 0.0, 0.0, 0.0, 0.0, 0.0, 0.0, 0.0, 0.0, 0.0, 0.0, 0.0, 0.0, 0.0, 0.0, 0.0, 0.0, 0.0, 0.0, 0.0, 0.0, 0.0, 0.0, 0.0, 0.0, 0.0, 0.0, 0.0, 0.0, 0.0, 0.0, 0.0, 0.0, 0.0, 0.0, 0.0, 0.0, 0.0, 0.0, 0.0, 0.0, 0.0, 0.0, 0.0, 0.0, 0.0, 0.0, 0.0, 0.0, 0.0, 0.0, 0.0, 0.0, 0.0, 0.0, 0.0, 0.0, 0.0, 0.0, 0.0, 0.0, 0.0, 0.0, 0.0, 0.0, 0.0, 0.0, 0.0, 0.0, 0.0, 0.0, 0.0, 0.0, 0.0, 0.0, 0.0, 0.0, 0.0, 0.0, 0.0, 0.0, 0.0, 0.0, 0.0, 0.0, 0.0, 0.0, 0.0, 0.0, 0.0, 0.0, 0.0, 0.0, 0.0, 0.0, 0.0, 0.0, 0.0, 0.0, 0.0, 0.0, 0.0, 0.0, 0.0, 0.0, 0.0, 0.0, 0.0, 0.0, 0.0, 0.0, 0.0, 0.0, 0.0, 0.0, 0.0, 0.0, 0.0, 0.0, 0.0, 0.0, 0.0, 0.0, 0.0, 0.0, 0.0, 0.0, 0.0, 0.0, 0.0, 0.0, 0.0, 0.0, 0.0, 0.0, 0.0, 0.0, 0.0, 0.0, 0.0, 0.0, 0.0, 0.0, 0.0, 0.0, 0.0, 0.0, 0.0, 0.0, 0.0, 0.0, 0.0, 0.0, 0.0, 0.0, 0.0, 0.0, 0.0, 0.0, 0.0, 0.0, 0.0, 0.0, 0.0, 0.0, 0.0, 0.0, 0.0, 0.0, 0.0, 0.0, 0.0, 0.0, 0.0, 0.0, 0.0, 0.0, 0.0, 0.0, 0.0, 0.0, 0.0, 0.0, 0.0, 0.0, 0.0, 0.0, 0.0, 0.0, 0.0, 0.0, 0.0, 0.0, 0.0, 0.0, 0.0, 0.0, 0.0, 0.0, 0.0, 0.0, 0.0, 0.0, 0.0, 0.0, 0.0, 0.0, 0.0, 0.0, 0.0, 0.0, 0.0, 0.0, 0.0, 0.0, 0.0, 0.0, 0.0, 0.0, 0.0, 0.0, 0.0, 0.0, 0.0, 0.0, 0.0, 0.0, 0.0, 0.0, 0.0, 0.0, 0.0, 0.0, 0.0, 0.0, 0.0, 0.0, 0.0, 0.0, 0.0, 0.0, 0.0, 0.0, 0.0, 0.0, 0.0, 0.0, 0.0, 0.0, 0.0, 0.0, 0.0, 0.0, 0.0, 0.0, 0.0, 0.0, 0.0, 0.0, 0.0, 0.0, 0.0, 0.0, 0.0, 0.0, 0.0, 0.0, 0.0, 0.0, 0.0, 0.0, 0.0, 0.0, 0.0, 0.0, 0.0, 0.2338, 0.9849, 0.09747, 0.9849, 0.09747, -0.01491, 0.2338, -0.01491, 0.3701, -0.01491, 0.5065, -0.01491, 0.6428, -0.01491, 0.7791, -0.01491, 0.9154, -0.01491, 0.9154, 0.9849, 0.7791, 0.9849, 0.6428, 0.9849, 0.5065, 0.9849, 0.3701, 0.9849, 0.0, 0.0, 0.0, 0.0, 0.0, 0.0, 0.0, 0.0, 0.0, 0.0, 0.0, 0.0, 0.0, 0.0, 0.0, 0.0, 0.0, 0.0, 0.0, 0.0, 0.0, 0.0, 0.0, 0.0, 0.0, 0.0, 0.0, 0.0, 0.0, 0.0, 0.0, 0.0, 0.0, 0.0, 0.0, 0.0, 0.0, 0.0, 0.0, 0.0, 0.0, 0.0, 0.0, 0.0, 0.0, 0.0, 0.0, 0.0, 0.0, 0.0, 0.0, 0.0, 0.0, 0.0, 0.0, 0.0, 0.0, 0.0, 0.0, 0.0, 0.0, 0.0, 0.0, 0.0, 0.0, 0.0, 0.0, 0.0, 0.0, 0.0, 0.0, 0.0, 0.0, 0.0, 0.0, 0.0, 0.0, 0.0, 0.0, 0.0, 0.0, 0.0, 0.0, 0.0, 0.0, 0.0, 0.0, 0.0, 0.0, 0.0, 0.0, 0.0, 0.0, 0.0, 0.0, 0.0, 0.0, 0.0, 0.0, 0.0, 0.0, 0.0, 0.0, 0.0, 0.0, 0.0, 0.0, 0.0, 0.0, 0.0, 0.0, 0.0, 0.0, 0.0, 0.0, 0.0, 0.0, 0.0, 0.0, 0.0, 0.0, 0.0, 0.0, 0.0, 0.0, 0.0, 0.0, 0.0, 0.0, 0.0, 0.0, 0.0, 0.0, 0.0, 0.0, 0.0, 0.0, 0.0, 0.0, 0.0, 0.0, 0.0, 0.0, 0.0, 0.0, 0.0, 0.0, 0.0, 0.0, 0.0, 0.0, 0.0, 0.0, 0.0, 0.0, 0.0, 0.0, 0.0, 0.0, 0.0, 0.0, 0.0, 0.0, 0.0, 0.0, 0.0, 0.0, 0.0, 0.0, 0.0, 0.0, 0.0, 0.0, 0.0, 0.0, 0.0, 0.0, 0.0, 0.0, 0.0, 0.0, 0.0, 0.0, 0.0, 0.0, 0.0, 0.0, 0.0, 0.0, 0.0, 0.0, 0.0, 0.0, 0.0, 0.0, 0.0, 0.0, 0.0, 0.0, 0.0, 0.0, 0.0, 0.0, 0.0, 0.0, 0.0, 0.0, 0.0, 0.0, 0.0, 0.0, 0.0, 0.0, 0.0, 0.0, 0.0, 0.0, 0.0, 0.0, 0.0, 0.0, 0.0, 0.0, 0.0, 0.0, 0.0, 0.0, 0.0, 0.0, 0.0, 0.0, 0.0, 0.0, 0.0, 0.0, 0.0, 0.0, 0.0, 0.0, 0.0, 0.0, 0.0, 0.0, 0.0, 0.0, 0.0, 0.0, 0.0, 0.0, 0.0, 0.0, 0.0, 0.0, 0.0, 0.0, 0.0, 0.0, 0.0, 0.0, 0.0, 0.0, 0.0, 0.0, 0.0, 0.0, 0.0, 0.0, 0.0, 0.0, 0.0, 0.0, 0.0, 0.0, 0.0, 0.0, 0.0, 0.0, 0.0, 0.0, 0.0, 0.0, 0.0, 0.0, 0.0, 0.0, 0.0, 0.0, 0.0, 0.0, 0.0, 0.0, 0.0, 0.0, 0.0, 0.0, 0.0, 0.0, 0.0, 0.0, 0.0, 0.0, 0.0, 0.0, 0.0, 0.0, 0.0, 0.0, 0.0, 0.0, 0.0, 0.0, 0.0, 0.0, 0.0, 0.0, 0.0, 0.0, 0.0, 0.0, 0.0, 0.0, 0.0, 0.0, 0.0, 0.0, 0.0, 0.0, 0.0, 0.0, 0.0, 0.0, 0.0, 0.0, 0.0, 0.0, 0.0, 0.0, 0.0, 0.0, 0.0, 0.0, 0.0, 0.0, 0.0, 0.0, 0.0, 0.0, 0.0, 0.0, 0.0, 0.0, 0.0, 0.0, 0.0, 0.0, 0.0, 0.0, 0.0, 0.0, 0.0, 0.0, 0.0, 0.0, 0.0, 0.0, 0.0, 0.0, 0.0, 0.0, 0.0, 0.0, 0.0, 0.0, 0.0, 0.0, 0.0, 0.0, 0.0, 0.0, 0.0, 0.0, 0.0, 0.0, 0.0, 0.0, 0.0, 0.0, 0.0, 0.0, 0.0, 0.0, 0.0, 0.0, 0.0, 0.0, 0.0, 0.0, 0.0, 0.0, 0.0, 0.0, 0.0, 0.0, 0.0, 0.0, 0.0, 0.0, 0.0, 0.0, 0.0, 0.0, 0.0, 0.0, 0.0, 0.0, 0.0, 0.0, 0.0, 0.0, 0.0, 0.0, 0.0, 0.0, 0.0, 0.0, 0.0, 0.0, 0.0, 0.0, 0.0, 0.0, 0.0, 0.0, 0.0, 0.0, 0.0, 0.0, 0.0, 0.0, 0.0, 0.0, 0.0, 0.0, 0.0, 0.0, 0.0, 0.0, 0.0, 0.0, 0.0, 0.0, 0.0, 0.0, 0.0, 0.0, 0.0, 0.0, 0.0, 0.0, 0.0, 0.0, 0.0, 0.0, 0.0, 0.0, 0.0, 0.0, 0.0, 0.0, 0.0, 0.0, 0.0, 0.0, 0.0, 0.0, 0.0, 0.0, 0.0, 0.0, 0.0, 0.0, 0.0, 0.0, 0.0, 0.0, 0.0, 0.0, 0.0, 0.0, 0.0, 0.0, 0.0, 0.0, 0.0, 0.0, 0.0, 0.0, 0.0, 0.0, 0.0, 0.0, 0.0, 0.0, 0.0, 0.0, 0.0, 0.0, 0.0, 0.0, 0.0, 0.0, 0.0, 0.0, 0.0, 0.0, 0.0, 0.0, 0.0, 0.0, 0.0, 0.0, 0.0, 0.0, 0.0, 0.0, 0.0, 0.0, 0.0, 0.0, 0.0, 0.0, 0.0, 0.0, 0.0, 0.0, 0.0, 0.0, 0.0, 0.0, 0.0, 0.0, 0.0, 0.0, 0.0, 0.0, 0.0, 0.0, 0.0, 0.0, 0.0, 0.0, 0.0, 0.0, 0.0, 0.0, 0.0, 0.0, 0.0, 0.0, 0.0, 0.0, 0.0, 0.0, 0.0, 0.0, 0.0, 0.0, 0.0, 0.0, 0.0, 0.0, 0.0, 0.0, 0.0, 0.0, 0.0, 0.0, 0.0, 0.0, 0.0, 0.0, 0.0, 0.0, 0.0, 0.0, 0.0, 0.0, 0.0, 0.0, 0.0, 0.0, 0.0, 0.0, 0.0, 0.0, 0.0, 0.0, 0.0, 0.0, 0.0, 0.0, 0.0, 0.0, 0.0, 0.0, 0.0, 0.0, 0.0, 0.0, 0.0, 0.0, 0.0, 0.0, 0.0, 0.0, 0.0, 0.0, 0.0, 0.0, 0.0, 0.0, 0.0, 0.0, 0.0, 0.0, 0.0, 0.0, 0.0, 0.0, 0.0, 0.0, 0.0, 0.0, 0.0, 0.0, 0.0, 0.0, 0.0, 0.0, 0.0, 0.0, 0.0, 0.0, 0.0, 0.0, 0.0, 0.0, 0.0, 0.0, 0.0, 0.0, 0.0, 0.0, 0.0, 0.0, 0.0, 0.0, 0.0, 0.0, 0.0, 0.0, 0.0, 0.0, 0.0, 0.0, 0.0, 0.0, 0.0, 0.0, 0.0, 0.0, 0.0, 0.0, 0.0, 0.0, 0.0, 0.0, 0.0, 0.0, 0.0, 0.0, 0.0, 0.0, 0.0, 0.0, 0.0, 0.0, 0.0, 0.0, 0.0, 0.0, 0.0, 0.0, 0.0, 0.0, 0.0, 0.0, 0.0, 0.0, 0.0, 0.0, 0.0, 0.0, 0.0, 0.0, 0.0, 0.0, 0.0, 0.0, 0.0, 0.0, 0.0, 0.0, 0.0, 0.0, 0.0, 0.0, 0.0, 0.0, 0.0, 0.0, 0.0, 0.0, 0.0, 0.0, 0.0, 0.0, 0.0, 0.0, 0.0, 0.0, 0.0, 0.0, 0.0, 0.0, 0.0, 0.0, 0.0, 0.0, 0.0, 0.0, 0.0, 0.0, 0.0, 0.0, 0.0, 0.0, 0.0, 0.0, 0.0, 0.0, 0.0, 0.0, 0.0, 0.0, 0.0, 0.0, 0.0, 0.0, 0.0, 0.0, 0.0, 0.0, 0.0, 0.0, 0.0, 0.0, 0.0, 0.0, 0.0, 0.0, 0.0, 0.0, 0.0, 0.0, 0.0, 0.0, 0.0, 0.0, 0.0, 0.0, 0.0, 0.0, 0.0, 0.0, 0.0, 0.0, 0.0, 0.0, 0.0, 0.0, 0.0, 0.0, 0.0, 0.0, 0.0, 0.0, 0.0, 0.0, 0.0, 0.0, 0.0, 0.0, 0.0, 0.0, 0.0, 0.0, 0.0, 0.0, 0.0, 0.0, 0.0, 0.0, 0.0, 0.0, 0.0, 0.0, 0.0, 0.0, 0.0, 0.0, 0.0, 0.0, 0.0, 0.0, 0.0, 0.0, 0.0, 0.0, 0.0, 0.0, 0.0, 0.0, 0.0, 0.0, 0.0, 0.0, 0.0, 0.0, 0.0, 0.0, 0.0, 0.0, 0.0, 0.0, 0.0, 0.0, 0.0, 0.0, 0.0, 0.0, 0.0, 0.0, 0.0, 0.0, 0.0, 0.0, 0.0, 0.0, 0.0, 0.0, 0.0, 0.0, 0.0, 0.0, 0.0, 0.0, 0.0, 0.0, 0.0, 0.0, 0.0, 0.0, 0.0, 0.0, 0.0, 0.0, 0.0, 0.0, 0.0, 0.0, 0.0, 0.0, 0.0, 0.0, 0.0, 0.0, 0.0, 0.0, 0.0, 0.0, 0.0, 0.0, 0.0, 0.0, 0.0, 0.0, 0.0, 0.0, 0.0, 0.0, 0.0, 0.0, 0.0, 0.0, 0.0, 0.0, 0.0, 0.0, 0.0, 0.0, 0.0, 0.0, 0.0, 0.0, 0.0, 0.0, 0.0, 0.0, 0.0, 0.0, 0.0, 0.0, 0.0, 0.0, 0.0, 0.0, 0.0, 0.0, 0.0, 0.0, 0.0, 0.0, 0.0, 0.0, 0.0, 0.0, 0.0, 0.0, 0.0, 0.0, 0.0, 0.0, 0.0, 0.0, 0.0, 0.0, 0.0, 0.0, 0.0, 0.0, 0.0, 0.0, 0.0, 0.0, 0.0, 0.0, 0.0, 0.0, 0.0, 0.0, 0.0, 0.0, 0.0, 0.0, 0.0, 0.0, 0.0, 0.0, 0.0, 0.0, 0.0, 0.0, 0.0, 0.0, 0.0, 0.0, 0.0, 0.0, 0.0, 0.0, 0.0, 0.0, 0.0, 0.0, 0.0, 0.0, 0.0, 0.0, 0.0, 0.0, 0.0, 0.0, 0.0, 0.0, 0.0, 0.0, 0.0, 0.0, 0.0, 0.0, 0.0, 0.0, 0.0, 0.0, 0.0, 0.0, 0.0, 0.0, 0.0, 0.0, 0.0, 0.0, 0.0, 0.0, 0.0, 0.0, 0.0, 0.0, 0.0, 0.0, 0.0, 0.0, 0.0, 0.0, 0.0, 0.0, 0.0, 0.0, 0.0, 0.0, 0.0, 0.0, 0.0, 0.0, 0.0, 0.0, 0.0, 0.0, 0.0, 0.0, 0.0, 0.0, 0.0, 0.0, 0.0, 0.0, 0.0, 0.0, 0.0, 0.0, 0.0, 0.0, 0.0, 0.0, 0.0, 0.0, 0.0, 0.0, 0.0, 0.0, 0.0, 0.0, 0.0, 0.0, 0.0, 0.0, 0.0, 0.0, 0.0, 0.0, 0.0, 0.0, 0.0, 0.0, 0.0, 0.0, 0.0, 0.0, 0.0, 0.0, 0.0, 0.0, 0.0, 0.0, 0.0, 0.0, 0.0, 0.0, 0.0, 0.0, 0.0, 0.0, 0.0, 0.0, 0.0, 0.0, 0.0, 0.0, 0.0, 0.0, 0.0, 0.0, 0.0, 0.0, 0.0, 0.0, 0.0, 0.0, 0.0, 0.0, 0.0, 0.0, 0.0, 0.0, 0.0, 0.0, 0.0, 0.0, 0.0, 0.0, 0.0, 0.0, 0.0, 0.0, 0.0, 0.0, 0.0, 0.0, 0.0, 0.0, 0.0, 0.0, 0.0, 0.0, 0.0, 0.0, 0.0, 0.0, 0.0, 0.0, 0.0, 0.0, 0.0, 0.0, 0.0, 0.0, 0.0, 0.0, 0.0, 0.0, 0.0, 0.0, 0.0, 0.0, 0.0, 0.0, 0.0, 0.0, 0.0, 0.0, 0.0, 0.0, 0.0, 0.0, 0.0, 0.0, 0.0, 0.0, 0.0, 0.0, 0.0, 0.0, 0.0, 0.0, 0.0, 0.0, 0.0, 0.0, 0.0, 0.0, 0.0, 0.0, 0.0, 0.0, 0.0, 0.0, 0.0, 0.0, 0.0, 0.0, 0.0, 0.0, 0.0, 0.0, 0.0, 0.0, 0.0, 0.0, 0.0, 0.0, 0.0, 0.0, 0.0, 0.0, 0.0, 0.0, 0.0, 0.0, 0.0, 0.0, 0.0, 0.0, 0.0, 0.0, 0.0, 0.0, 0.0, 0.0, 0.0, 0.0, 0.0, 0.0, 0.0, 0.0, 0.0, 0.0, 0.0, 0.0, 0.0, 0.0, 0.0, 0.0, 0.0, 0.0, 0.0, 0.0, 0.0, 0.0, 0.0, 0.0, 0.0, 0.0, 0.0, 0.0, 0.0, 0.0, 0.0, 0.0, 0.0, 0.0, 0.0, 0.0, 0.0, 0.0, 0.0, 0.0, 0.0, 0.0, 0.0, 0.0, 0.0, 0.0, 0.0, 0.0, 0.0, 0.0, 0.0, 0.0, 0.0, 0.0, 0.0, 0.0, 0.0, 0.0, 0.0, 0.0, 0.0, 0.0, 0.0, 0.0, 0.0, 0.0, 0.0, 0.0, 0.0, 0.0, 0.0, 0.0, 0.0, 0.0, 0.0, 0.0, 0.0, 0.0, 0.0, 0.0, 0.0, 0.0, 0.0, 0.0, 0.0, 0.0, 0.0, 0.0, 0.0, 0.0, 0.0, 0.0, 0.0, 0.0, 0.0, 0.0, 0.0, 0.0, 0.0, 0.0, 0.0, 0.0, 0.0, 0.0, 0.0, 0.0, 0.0, 0.0, 0.0, 0.0, 0.0, 0.0, 0.0, 0.0, 0.0, 0.0, 0.0, 0.0, 0.0, 0.0, 0.0, 0.0, 0.0, 0.0, 0.0, 0.0, 0.0, 0.0, 0.0, 0.0, 0.0, 0.0, 0.0, 0.0, 0.0, 0.0, 0.0, 0.0, 0.0, 0.0, 0.0, 0.0, 0.0, 0.0, 0.0, 0.0, 0.0, 0.0, 0.0, 0.0, 0.0, 0.0, 0.0, 0.0, 0.0, 0.0, 0.0, 0.0, 0.0, 0.0, 0.0, 0.0, 0.0, 0.0, 0.0, 0.0, 0.0, 0.0, 0.0, 0.0, 0.0, 0.0, 0.0, 0.0, 0.0, 0.0, 0.0, 0.0, 0.0, 0.0, 0.0, 0.0, 0.0, 0.0, 0.0, 0.0, 0.0, 0.0, 0.0, 0.0, 0.0, 0.0, 0.0, 0.0, 0.0, 0.0, 0.0, 0.0, 0.0, 0.0, 0.0, 0.0, 0.0, 0.0, 0.0, 0.0, 0.0, 0.0, 0.0, 0.0, 0.0, 0.0, 0.0, 0.0, 0.0, 0.0, 0.0, 0.0, 0.0, 0.0, 0.0, 0.0, 0.0, 0.0, 0.0, 0.0, 0.0, 0.0, 0.0, 0.0, 0.0, 0.0, 0.0, 0.0, 0.0, 0.0, 0.0, 0.0, 0.0, 0.0, 0.0, 0.0, 0.0, 0.0, 0.0, 0.0, 0.0, 0.0, 0.0, 0.0, 0.0, 0.0, 0.0, 0.0, 0.0, 0.0, 0.0, 0.0, 0.0, 0.0, 0.0, 0.0, 0.0, 0.0, 0.0, 0.0, 0.0, 0.0, 0.0, 0.0, 0.0, 0.0, 0.0, 0.0, 0.0, 0.0, 0.0, 0.0, 0.0, 0.0, 0.0, 0.0, 0.0, 0.0, 0.0, 0.0, 0.0, 0.0, 0.0, 0.0, 0.0, 0.0, 0.0, 0.0, 0.0, 0.0, 0.0, 0.0, 0.0, 0.0, 0.0, 0.0, 0.0, 0.0, 0.0, 0.0, 0.0, 0.0, 0.0, 0.0, 0.0, 0.0, 0.0, 0.0, 0.0, 0.0, 0.0, 0.0, 0.0, 0.0, 0.0, 0.0, 0.0, 0.0, 0.0, 0.0, 0.0, 0.0, 0.0, 0.0, 0.0, 0.0, 0.0, 0.0, 0.0, 0.0, 0.0, 0.0, 0.0, 0.0, 0.0, 0.0, 0.0, 0.0, 0.0, 0.0, 0.0, 0.0, 0.0, 0.0, 0.0, 0.0, 0.0, 0.0, 0.0, 0.0, 0.0, 0.0, 0.0, 0.0, 0.0, 0.0, 0.0, 0.0, 0.0, 0.0, 0.0, 0.0, 0.0, 0.0, 0.0, 0.0, 0.0, 0.0, 0.0, 0.0, 0.0, 0.0, 0.0, 0.0, 0.0, 0.0, 0.0, 0.0, 0.0, 0.0, 0.0, 0.0, 0.0, 0.0, 0.0, 0.0, 0.0, 0.0, 0.0, 0.0, 0.0, 0.0, 0.0, 0.0, 0.0, 0.0, 0.0, 0.0, 0.0, 0.0, 0.0, 0.0, 0.0, 0.0, 0.0, 0.0, 0.0, 0.0, 0.0, 0.0, 0.0, 0.0, 0.0, 0.0, 0.0, 0.0, 0.0, 0.0, 0.0, 0.0, 0.0, 0.0, 0.0, 0.0, 0.0, 0.0, 0.0, 0.0, 0.0, 0.0, 0.0, 0.0, 0.0, 0.0, 0.0, 0.0, 0.0, 0.0, 0.0, 0.0, 0.0, 0.0, 0.0, 0.0, 0.0, 0.0, 0.0, 0.0, 0.0, 0.0, 0.0, 0.0, 0.0, 0.0, 0.0, 0.0, 0.0, 0.0, 0.0, 0.0, 0.0, 0.0, 0.0, 0.0, 0.0, 0.0, 0.0, 0.0, 0.0, 0.0, 0.0, 0.0, 0.0, 0.0, 0.0, 0.0, 0.0, 0.0, 0.0, 0.0, 0.0, 0.0, 0.0, 0.0, 0.0, 0.0, 0.0, 0.0, 0.0, 0.0, 0.0, 0.0, 0.0, 0.0, 0.0, 0.0, 0.0, 0.0, 0.0, 0.0, 0.0, 0.0, 0.0, 0.0, 0.0, 0.0, 0.0, 0.0, 0.0, 0.0, 0.0, 0.0, 0.0, 0.0, 0.0, 0.0, 0.0, 0.0, 0.0, 0.0, 0.0, 0.0, 0.0, 0.0, 0.0, 0.0, 0.0, 0.0, 0.0, 0.0, 0.0, 0.0, 0.0, 0.0, 0.0, 0.0, 0.0, 0.0, 0.0, 0.0, 0.0, 0.0, 0.0, 0.0, 0.0, 0.0, 0.0, 0.0, 0.0, 0.0, 0.0, 0.0, 0.0, 0.0, 0.0, 0.0, 0.0, 0.0, 0.0, 0.0, 0.0, 0.0, 0.0, 0.0, 0.0, 0.0, 0.0, 0.0, 0.0, 0.0, 0.0, 0.0, 0.0, 0.0, 0.0, 0.0, 0.0, 0.0, 0.0, 0.0, 0.0, 0.0, 0.0, 0.0, 0.0, 0.0, 0.0, 0.0, 0.0, 0.0, 0.0, 0.0, 0.0, 0.0, 0.0, 0.0, 0.0, 0.0, 0.0, 0.0, 0.0, 0.0, 0.0, 0.0, 0.0, 0.0, 0.0, 0.0, 0.0, 0.0, 0.0, 0.0, 0.0, 0.0, 0.0, 0.0, 0.0, 0.0, 0.0, 0.0, 0.0, 0.0, 0.0, 0.0, 0.0, 0.0, 0.0, 0.0, 0.0, 0.0, 0.0, 0.0, 0.0, 0.0, 0.0, 0.0, 0.0, 0.0, 0.0, 0.0, 0.0, 0.0, 0.0, 0.0, 0.0, 0.0, 0.0, 0.0, 0.0, 0.0, 0.0, 0.0, 0.0, 0.0, 0.0, 0.0, 0.0, 0.0, 0.0, 0.0, 0.0, 0.0, 0.0, 0.0, 0.0, 0.0, 0.0, 0.0, 0.0, 0.0, 0.0, 0.0, 0.0, 0.0, 0.0, 0.0, 0.0, 0.0, 0.0, 0.0, 0.0, 0.0, 0.0, 0.0, 0.0, 0.0, 0.0, 0.0, 0.0, 0.5744, -0.05774, 0.6447, 0.4625, 0.5598, 0.4918, 0.4749, 0.5212, 0.3899, 0.5506, 0.305, 0.5799, 0.2201, 0.6093, 0.1352, 0.6387, 0.0649, 0.1185, 0.1498, 0.08909, 0.2347, 0.05973, 0.3197, 0.03036, 0.4046, 0.0009921, 0.4895, -0.02837, 0.0, 0.0, 0.0, 0.0, 0.0, 0.0, 0.0, 0.0, 0.0, 0.0, 0.0, 0.0, 0.0, 0.0, 0.0, 0.0, 0.0, 0.0, 0.0, 0.0, 0.0, 0.0, 0.0, 0.0, 0.0, 0.0, 0.0, 0.0, 0.0, 0.0, 0.0, 0.0, 0.0, 0.0, 0.0, 0.0, 0.0, 0.0, 0.0, 0.0, 0.0, 0.0, 0.0, 0.0, 0.0, 0.0, 0.0, 0.0, 0.0, 0.0, 0.0, 0.0, 0.0, 0.0, 0.0, 0.0, 0.0, 0.0, 0.0, 0.0, 0.0, 0.0, 0.0, 0.0, 0.0, 0.0, 0.0, 0.0, 0.0, 0.0, 0.0, 0.0, 0.0, 0.0, 0.0, 0.0, 0.0, 0.0, 0.0, 0.0, 0.0, 0.0, 0.0, 0.0, 0.0, 0.0, 0.0, 0.0, 0.0, 0.0, 0.0, 0.0, 0.0, 0.0, 0.0, 0.0, 0.0, 0.0, 0.0, 0.0, 0.0, 0.0, 0.0, 0.0, 0.0, 0.0, 0.0, 0.0, 0.0, 0.0, 0.0, 0.0, 0.0, 0.0, 0.0, 0.0, 0.0, 0.0, 0.0, 0.0, 0.0, 0.0, 0.0, 0.0, 0.0, 0.0, 0.0, 0.0, 0.0, 0.0, 0.0, 0.0, 0.0, 0.0, 0.0, 0.0, 0.0, 0.0, 0.0, 0.0, 0.0, 0.0, 0.0, 0.0, 0.0, 0.0, 0.0, 0.0, 0.0, 0.0, 0.0, 0.0, 0.0, 0.0, 0.0, 0.0, 0.0, 0.0, 0.0, 0.0, 0.0, 0.0, 0.0, 0.0, 0.0, 0.0, 0.0, 0.0, 0.0, 0.0, 0.0, 0.0, 0.0, 0.0, 0.0, 0.0, 0.0, 0.0, 0.0, 0.0, 0.0, 0.0, 0.0, 0.0, 0.0, 0.0, 0.0, 0.0, 0.0, 0.0, 0.0, 0.0, 0.0, 0.0, 0.0, 0.0, 0.0, 0.0, 0.0, 0.0, 0.0, 0.0, 0.0, 0.0, 0.0, 0.0, 0.0, 0.0, 0.0, 0.0, 0.0, 0.0, 0.0, 0.0, 0.0, 0.0, 0.0, 0.0, 0.0, 0.0, 0.0, 0.0, 0.0, 0.0, 0.0, 0.0, 0.0, 0.0, 0.0, 0.0, 0.0, 0.0, 0.0, 0.0, 0.0, 0.0, 0.0, 0.0, 0.0, 0.0, 0.0, 0.0, 0.0, 0.0, 0.0, 0.0, 0.0, 0.0, 0.0, 0.0, 0.0, 0.0, 0.0, 0.0, 0.0, 0.0, 0.0, 0.0, 0.0, 0.0, 0.0, 0.0, 0.0, 0.0, 0.0, 0.0, 0.0, 0.0, 0.0, 0.0, 0.0, 0.0, 0.0, 0.0, 0.0, 0.0, 0.0, 0.0, 0.0, 0.0, 0.0, 0.0, 0.0, 0.0, 0.0, 0.0, 0.0, 0.0, 0.0, 0.0, 0.0, 0.0, 0.0, 0.0, 0.0, 0.0, 0.0, 0.0, 0.0, 0.0, 0.0, 0.0, 0.0, 0.0, 0.0, 0.0, 0.0, 0.0, 0.0, 0.0, 0.0, 0.0, 0.0, 0.0, 0.0, 0.0, 0.0, 0.0, 0.0, 0.0, 0.0, 0.0, 0.0, 0.0, 0.0, 0.0, 0.0, 0.0, 0.0, 0.0, 0.0, 0.0, 0.0, 0.0, 0.0, 0.0, 0.0, 0.0, 0.0, 0.0, 0.0, 0.0, 0.0, 0.0, 0.0, 0.0, 0.0, 0.0, 0.0, 0.0, 0.0, 0.0, 0.0, 0.0, 0.0, 0.0, 0.0, 0.0, 0.0, 0.0, 0.0, 0.0, 0.0, 0.0, 0.0, 0.0, 0.0, 0.0, 0.0, 0.0, 0.0, 0.0, 0.0, 0.0, 0.0, 0.0, 0.0, 0.0, 0.0, 0.0, 0.0, 0.0, 0.0, 0.0, 0.0, 0.0, 0.0, 0.0, 0.0, 0.0, 0.0, 0.0, 0.0, 0.0, 0.0, 0.0, 0.0, 0.0, 0.0, 0.0, 0.0, 0.0, 0.0, 0.0, 0.0, 0.0, 0.0, 0.0, 0.0, 0.0, 0.0, 0.0, 0.0, 0.0, 0.0, 0.0, 0.0, 0.0, 0.0, 0.0, 0.0, 0.0, 0.0, 0.0, 0.0, 0.0, 0.0, 0.0, 0.0, 0.0, 0.0, 0.0, 0.0, 0.0, 0.0, 0.0, 0.0, 0.0, 0.0, 0.0, 0.0, 0.0, 0.0, 0.0, 0.0, 0.0, 0.0, 0.0, 0.0, 0.0, 0.0, 0.0, 0.0, 0.0, 0.0, 0.0, 0.0, 0.0, 0.0, 0.0, 0.0, 0.0, 0.0, 0.0, 0.0, 0.0, 0.0, 0.0, 0.0, 0.0, 0.0, 0.0, 0.0, 0.0, 0.0, 0.0, 0.0, 0.0, 0.0, 0.0, 0.0, 0.0, 0.0, 0.0, 0.0, 0.0, 0.0, 0.0, 0.0, 0.0, 0.0, 0.0, 0.0, 0.0, 0.0, 0.0, 0.0, 0.0, 0.0, 0.0, 0.0, 0.0, 0.0, 0.0, 0.0, 0.0, 0.0, 0.0, 0.0, 0.0, 0.0, 0.0, 0.0, 0.0, 0.0, 0.0, 0.0, 0.0, 0.0, 0.0, 0.0, 0.0, 0.0, 0.0, 0.0, 0.0, 0.0, 0.0, 0.0, 0.0, 0.0, 0.0, 0.0, 0.0, 0.0, 0.0, 0.0, 0.0, 0.0, 0.0, 0.0, 0.0, 0.0, 0.0, 0.0, 0.0, 0.0, 0.0, 0.0, 0.0, 0.0, 0.0, 0.0, 0.0, 0.0, 0.0, 0.0, 0.0, 0.0, 0.0, 0.0, 0.0, 0.0, 0.0, 0.0, 0.0, 0.0, 0.0, 0.0, 0.0, 0.0, 0.0, 0.0, 0.0, 0.0, 0.0, 0.0, 0.0, 0.0, 0.0, 0.0, 0.0, 0.0, 0.0, 0.0, 0.0, 0.0, 0.0, 0.0, 0.0, 0.0, 0.0, 0.0, 0.0, 0.0, 0.0, 0.0, 0.0, 0.0, 0.0, 0.0, 0.0, 0.0, 0.0, 0.0, 0.0, 0.0, 0.0, 0.0, 0.0, 0.0, 0.0, 0.0, 0.0, 0.0, 0.0, 0.0, 0.0, 0.0, 0.0, 0.0, 0.0, 0.0, 0.0, 0.0, 0.0, 0.0, 0.0, 0.0, 0.0, 0.0, 0.0, 0.0, 0.0, 0.0, 0.0, 0.0, 0.0, 0.0, 0.0, 0.0, 0.0, 0.0, 0.0, 0.0, 0.0, 0.0, 0.0, 0.0, 0.0, 0.0, 0.0, 0.0, 0.0, 0.0, 0.0, 0.0, 0.0, 0.0, 0.0, 0.0, 0.0, 0.0, 0.0, 0.0, 0.0, 0.0, 0.0, 0.0, 0.0, 0.0, 0.0, 0.0, 0.0, 0.0, 0.0, 0.0, 0.0, 0.0, 0.0, 0.0, 0.0, 0.0, 0.0, 0.0, 0.0, 0.0, 0.0, 0.0, 0.0, 0.0, 0.0, 0.0, 0.0, 0.0, 0.0, 0.0, 0.0, 0.0, 0.0, 0.0, 0.0, 0.0, 0.0, 0.0, 0.0, 0.0, 0.0, 0.0, 0.0, 0.0, 0.0, 0.0, 0.0, 0.0, 0.0, 0.0, 0.0, 0.0, 0.0, 0.0, 0.0, 0.0, 0.0, 0.0, 0.0, 0.0, 0.0, 0.0, 0.0, 0.0, 0.0, 0.0, 0.0, 0.0, 0.0, 0.0, 0.0, 0.0, 0.0, 0.0, 0.0, 0.0, 0.0, 0.0, 0.0, 0.0, 0.0, 0.0, 0.0, 0.0, 0.0, 0.0, 0.0, 0.0, 0.0, 0.0, 0.0, 0.0, 0.0, 0.0, 0.0, 0.0, 0.0, 0.0, 0.0, 0.0, 0.0, 0.0, 0.0, 0.0, 0.0, 0.0, 0.0, 0.0, 0.0, 0.0, 0.0, 0.0, 0.0, 0.0, 0.0, 0.0, 0.0, 0.0, 0.0, 0.0, 0.0, 0.0, 0.0, 0.0, 0.0, 0.0, 0.0, 0.0, 0.0, 0.0, 0.0, 0.0, 0.0, 0.0, 0.0, 0.0, 0.0, 0.0, 0.0, 0.0, 0.0, 0.0, 0.0, 0.0, 0.0, 0.0, 0.0, 0.0, 0.0, 0.0, 0.0, 0.0, 0.0, 0.0, 0.0, 0.0, 0.0, 0.0, 0.0, 0.0, 0.0, 0.0, 0.0, 0.0, 0.0, 0.0, 0.0, 0.0, 0.0, 0.0, 0.0, 0.0, 0.0, 0.0, 0.0, 0.0, 0.0, 0.0, 0.0, 0.0, 0.0, 0.0, 0.0, 0.0, 0.0, 0.0, 0.0, 0.0, 0.0, 0.0, 0.0, 0.0, 0.0, 0.0, 0.0, 0.0, 0.0, 0.0, 0.0, 0.0, 0.0, 0.0, 0.0, 0.0, 0.0, 0.0, 0.0, 0.0, 0.0, 0.0, 0.0, 0.0, 0.0, 0.0, 0.0, 0.0, 0.0, 0.0, 0.0, 0.0, 0.0, 0.0, 0.0, 0.0, 0.0, 0.0, 0.0, 0.0, 0.0, 0.0, 0.0, 0.0, 0.0, 0.0, 0.0, 0.0, 0.0, 0.0, 0.0, 0.0, 0.0, 0.0, 0.0, 0.0, 0.0, 0.0, 0.0, 0.0, 0.0, 0.0, 0.0, 0.0, 0.0, 0.0, 0.0, 0.0, 0.0, 0.0, 0.0, 0.0, 0.0, 0.0, 0.0, 0.0, 0.0, 0.0, 0.0, 0.0, 0.0, 0.0, 0.0, 0.0, 0.0, 0.0, 0.0, 0.0, 0.0, 0.0, 0.0, 0.0, 0.0, 0.0, 0.0, 0.0, 0.0, 0.0, 0.0, 0.0, 0.0, 0.0, 0.0, 0.0, 0.0, 0.0, 0.0, 0.0, 0.0, 0.0, 0.0, 0.0, 0.0, 0.0, 0.0, 0.0, 0.0])
me_cylinder_001.materials.append(mat_material)
me_cylinder_001.materials.append(mat_material_001)
me_cylinder_001.use_remesh_preserve_volume = False
me_cylinder_001.use_remesh_preserve_attributes = False
me_cylinder_001.use_mirror_vertex_groups = False
me_cylinder_001.update()
arm_armature = bpy.data.armatures.new('Armature')  # bones are not reproduced

# ---- objects
ob_armature = bpy.data.objects.new('Armature', arm_armature)
ob_cylinder_001 = bpy.data.objects.new('Cylinder.001', me_cylinder_001)
ob_lamp = bpy.data.objects.new('Lamp', light_lamp)
ob_camera = bpy.data.objects.new('Camera', cam_camera)

# ---- transforms, parenting, visibility, modifiers, constraints
ob_armature.location = (0.0, 0.0, 0.0)
ob_armature.show_in_front = True
ob_armature.lineart.crease_threshold = 0.0
ob_cylinder_001.parent = ob_armature
ob_cylinder_001.location = (-10.46, -0.9322, 17.41)
ob_cylinder_001.rotation_euler = (-0.2441, -1.051, 0.3715)
ob_cylinder_001.scale = (0.7646, 0.8722, -1.254)
ob_cylinder_001.lineart.crease_threshold = 0.0
_vg = ob_cylinder_001.vertex_groups.new(name='Legs')
_vg.add([377, 378, 379, 380, 381, 382, 383, 384, 385, 386, 387, 388, 389, 390, 391, 392, 393, 394, 395, 396, 397, 398, 399, 400, 401, 402, 403, 404, 405, 406, 407, 408, 409, 410, 411, 412, 413, 414, 415, 416, 417, 418, 419, 420, 421, 422, 423, 424, 425, 426, 427, 428, 429, 430, 431, 432, 433, 434, 435, 436, 437, 438, 439, 440], 1.0, 'REPLACE')
_vg = ob_cylinder_001.vertex_groups.new(name='Waist')
_vg.add([441, 442, 443, 444, 445, 446, 447, 448, 449, 450, 451, 452, 453, 454, 455, 456, 457, 458, 459, 460, 461, 462, 463, 464, 465, 466, 467, 468, 469, 470, 471, 472], 1.0, 'REPLACE')
_vg = ob_cylinder_001.vertex_groups.new(name='Neck')
for _i, _w in zip([335, 336, 337, 338, 339, 340, 341, 342, 343, 344, 345, 346, 347, 348, 349, 350, 351, 352, 353, 354, 355, 356, 357, 358, 359, 360, 361, 362, 363, 364, 365, 366, 441, 442, 443, 444, 445, 446, 447, 448, 449, 450, 451, 452, 453, 454, 455, 456, 457, 458, 459, 460, 461, 462, 463, 464, 465, 466, 467, 468, 469, 470, 471, 472], [1.0, 1.0, 1.0, 1.0, 1.0, 1.0, 1.0, 1.0, 1.0, 1.0, 1.0, 1.0, 1.0, 1.0, 1.0, 1.0, 1.0, 1.0, 1.0, 1.0, 1.0, 1.0, 1.0, 1.0, 1.0, 1.0, 1.0, 1.0, 1.0, 1.0, 1.0, 1.0, 0.5, 0.5, 0.5, 0.5, 0.5, 0.5, 0.5, 0.5, 0.5, 0.5, 0.5, 0.5, 0.5, 0.5, 0.5, 0.5, 0.5, 0.5, 0.5, 0.5, 0.5, 0.5, 0.5, 0.5, 0.5, 0.5, 0.5, 0.5, 0.5, 0.5, 0.5, 0.5]): _vg.add([_i], _w, 'REPLACE')
_vg = ob_cylinder_001.vertex_groups.new(name='Head')
_vg.add([0, 1, 2, 3, 4, 5, 6, 7, 8, 9, 10, 11, 12, 13, 14, 15, 16, 17, 18, 19, 20, 21, 22, 23, 24, 25, 26, 27, 28, 29, 30, 31, 32, 33, 34, 35, 36, 37, 38, 39, 40, 41, 42, 43, 44, 45, 46, 47, 48, 49, 50, 51, 52, 53, 54, 55, 56, 57, 58, 59, 60, 61, 62, 63, 64, 65, 66, 67, 68, 69, 70, 71, 72, 73, 74, 75, 76, 77, 78, 79, 80, 81, 82, 83, 308, 309, 310, 311, 312, 313, 314, 315, 316, 317, 318, 319, 320, 321, 322, 323, 324, 325, 326, 327, 328, 329, 330, 331, 332, 333, 334, 367, 368, 369, 370, 371, 372, 373, 374, 375, 376], 1.0, 'REPLACE')
_vg = ob_cylinder_001.vertex_groups.new(name='Arm_L')
_vg.add([84, 85, 86, 87, 88, 89, 90, 91, 92, 93, 94, 95, 96, 97, 98, 99, 100, 101, 102, 103, 104, 105, 106, 107, 108, 109, 110, 111, 112, 113, 114, 115, 116, 117, 118, 119, 120, 121, 122, 123, 124, 125, 126, 127, 128, 129, 130, 131, 132, 133, 134, 135, 136, 137, 138, 139, 140, 141, 142, 143, 144, 145, 146, 147], 1.0, 'REPLACE')
_vg = ob_cylinder_001.vertex_groups.new(name='Hand_L')
_vg.add([148, 149, 150, 151, 152, 153, 154, 155, 156, 157, 158, 159, 160, 161, 162, 163, 164, 165, 166, 167, 168, 169, 170, 171, 172, 173, 174, 175, 176, 177, 178, 179], 1.0, 'REPLACE')
_vg = ob_cylinder_001.vertex_groups.new(name='Arm_R')
_vg.add([212, 213, 214, 215, 216, 217, 218, 219, 220, 221, 222, 223, 224, 225, 226, 227, 228, 229, 230, 231, 232, 233, 234, 235, 236, 237, 238, 239, 240, 241, 242, 243, 244, 245, 246, 247, 248, 249, 250, 251, 252, 253, 254, 255, 256, 257, 258, 259, 260, 261, 262, 263, 264, 265, 266, 267, 268, 269, 270, 271, 272, 273, 274, 275], 1.0, 'REPLACE')
_vg = ob_cylinder_001.vertex_groups.new(name='Hand_R')
_vg.add([180, 181, 182, 183, 184, 185, 186, 187, 188, 189, 190, 191, 192, 193, 194, 195, 196, 197, 198, 199, 200, 201, 202, 203, 204, 205, 206, 207, 208, 209, 210, 211], 1.0, 'REPLACE')
_vg = ob_cylinder_001.vertex_groups.new(name='Root')
_vg.add([276, 277, 278, 279, 280, 281, 282, 283, 284, 285, 286, 287, 288, 289, 290, 291, 292, 293, 294, 295, 296, 297, 298, 299, 300, 301, 302, 303, 304, 305, 306, 307], 1.0, 'REPLACE')
_m = ob_cylinder_001.modifiers.new('Armature', 'ARMATURE')
_m.object = ob_armature
ob_lamp.location = (4.076, 1.005, 5.904)
ob_lamp.rotation_euler = (0.6503, 0.05522, 1.866)
ob_lamp.lock_rotations_4d = False
ob_lamp.empty_display_type = 'ARROWS'
ob_lamp.color = (0.0, 0.0, 0.0, 0.0)
ob_lamp.lineart.crease_threshold = 0.0
ob_camera.location = (7.481, -6.508, 5.344)
ob_camera.rotation_euler = (1.109, 0.0, 0.8149)
ob_camera.lock_rotations_4d = False
ob_camera.empty_display_type = 'ARROWS'
ob_camera.color = (0.0, 0.0, 0.0, 0.0)
ob_camera.display_type = 'WIRE'
ob_camera.lineart.crease_threshold = 0.0

# ---- collection membership
col_collection_1.objects.link(ob_armature)
col_collection_1.objects.link(ob_cylinder_001)
col_collection_1.objects.link(ob_lamp)
col_collection_1.objects.link(ob_camera)

# ---- scene / render settings (as saved in the file)
scene.camera = ob_camera
scene.frame_start = 1; scene.frame_end = 250; scene.frame_set(1)
scene.render.engine = 'CYCLES'
scene.render.resolution_percentage = 50
scene.render.dither_intensity = 0.0
scene.cycles.use_denoising = False
scene.cycles.samples = 128
scene.cycles.sampling_pattern = 'TABULATED_SOBOL'
scene.cycles.light_sampling_threshold = 0.0
scene.cycles.use_adaptive_sampling = False
scene.cycles.use_light_tree = False
scene.cycles.blur_glossy = 0.0
scene.cycles.sample_clamp_indirect = 0.0
scene.view_settings.view_transform = 'Standard'
bpy.context.view_layer.update()
